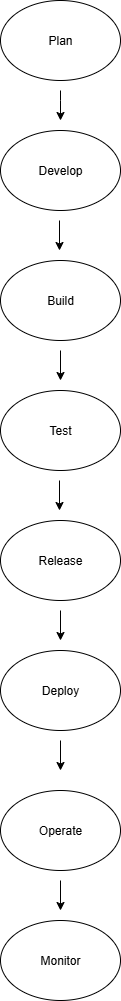

The diagram above was exported from draw.io. Its source (the exported page's mxGraphModel, read from the mxfile embedded in the PNG):
<mxGraphModel dx="1042" dy="562" grid="1" gridSize="10" guides="1" tooltips="1" connect="1" arrows="1" fold="1" page="1" pageScale="1" pageWidth="850" pageHeight="1100" math="0" shadow="0">
  <root>
    <mxCell id="0" />
    <mxCell id="1" parent="0" />
    <mxCell id="4ozE9PSjLeLLMfaPYb-c-1" value="Plan" style="ellipse;whiteSpace=wrap;html=1;" vertex="1" parent="1">
      <mxGeometry x="365" y="40" width="120" height="80" as="geometry" />
    </mxCell>
    <mxCell id="4ozE9PSjLeLLMfaPYb-c-3" value="Build" style="ellipse;whiteSpace=wrap;html=1;" vertex="1" parent="1">
      <mxGeometry x="365" y="300" width="120" height="80" as="geometry" />
    </mxCell>
    <mxCell id="4ozE9PSjLeLLMfaPYb-c-4" value="Test" style="ellipse;whiteSpace=wrap;html=1;" vertex="1" parent="1">
      <mxGeometry x="365" y="430" width="120" height="80" as="geometry" />
    </mxCell>
    <mxCell id="4ozE9PSjLeLLMfaPYb-c-7" value="Release" style="ellipse;whiteSpace=wrap;html=1;" vertex="1" parent="1">
      <mxGeometry x="365" y="560" width="120" height="80" as="geometry" />
    </mxCell>
    <mxCell id="4ozE9PSjLeLLMfaPYb-c-8" value="Deploy" style="ellipse;whiteSpace=wrap;html=1;" vertex="1" parent="1">
      <mxGeometry x="365" y="690" width="120" height="80" as="geometry" />
    </mxCell>
    <mxCell id="4ozE9PSjLeLLMfaPYb-c-10" value="Develop" style="ellipse;whiteSpace=wrap;html=1;" vertex="1" parent="1">
      <mxGeometry x="365" y="170" width="120" height="80" as="geometry" />
    </mxCell>
    <mxCell id="4ozE9PSjLeLLMfaPYb-c-12" value="" style="endArrow=classic;html=1;rounded=0;" edge="1" parent="1">
      <mxGeometry width="50" height="50" relative="1" as="geometry">
        <mxPoint x="425" y="130" as="sourcePoint" />
        <mxPoint x="425" y="160" as="targetPoint" />
        <Array as="points">
          <mxPoint x="425" y="140" />
        </Array>
      </mxGeometry>
    </mxCell>
    <mxCell id="4ozE9PSjLeLLMfaPYb-c-17" value="" style="endArrow=classic;html=1;rounded=0;" edge="1" parent="1">
      <mxGeometry width="50" height="50" relative="1" as="geometry">
        <mxPoint x="424" y="260" as="sourcePoint" />
        <mxPoint x="424" y="290" as="targetPoint" />
      </mxGeometry>
    </mxCell>
    <mxCell id="4ozE9PSjLeLLMfaPYb-c-20" value="" style="endArrow=classic;html=1;rounded=0;" edge="1" parent="1">
      <mxGeometry width="50" height="50" relative="1" as="geometry">
        <mxPoint x="425" y="390" as="sourcePoint" />
        <mxPoint x="425" y="420" as="targetPoint" />
      </mxGeometry>
    </mxCell>
    <mxCell id="4ozE9PSjLeLLMfaPYb-c-21" value="" style="endArrow=classic;html=1;rounded=0;" edge="1" parent="1">
      <mxGeometry width="50" height="50" relative="1" as="geometry">
        <mxPoint x="424" y="520" as="sourcePoint" />
        <mxPoint x="424" y="550" as="targetPoint" />
      </mxGeometry>
    </mxCell>
    <mxCell id="4ozE9PSjLeLLMfaPYb-c-22" value="" style="endArrow=classic;html=1;rounded=0;" edge="1" parent="1">
      <mxGeometry width="50" height="50" relative="1" as="geometry">
        <mxPoint x="425" y="650" as="sourcePoint" />
        <mxPoint x="425" y="680" as="targetPoint" />
      </mxGeometry>
    </mxCell>
    <mxCell id="4ozE9PSjLeLLMfaPYb-c-23" value="" style="endArrow=classic;html=1;rounded=0;" edge="1" parent="1">
      <mxGeometry width="50" height="50" relative="1" as="geometry">
        <mxPoint x="425" y="780" as="sourcePoint" />
        <mxPoint x="425" y="810" as="targetPoint" />
        <Array as="points">
          <mxPoint x="425" y="780" />
        </Array>
      </mxGeometry>
    </mxCell>
    <mxCell id="4ozE9PSjLeLLMfaPYb-c-24" value="Operate" style="ellipse;whiteSpace=wrap;html=1;" vertex="1" parent="1">
      <mxGeometry x="365" y="830" width="120" height="80" as="geometry" />
    </mxCell>
    <mxCell id="4ozE9PSjLeLLMfaPYb-c-25" value="" style="endArrow=classic;html=1;rounded=0;" edge="1" parent="1">
      <mxGeometry width="50" height="50" relative="1" as="geometry">
        <mxPoint x="425" y="920" as="sourcePoint" />
        <mxPoint x="425" y="950" as="targetPoint" />
      </mxGeometry>
    </mxCell>
    <mxCell id="4ozE9PSjLeLLMfaPYb-c-26" value="Monitor" style="ellipse;whiteSpace=wrap;html=1;" vertex="1" parent="1">
      <mxGeometry x="365" y="960" width="120" height="80" as="geometry" />
    </mxCell>
  </root>
</mxGraphModel>